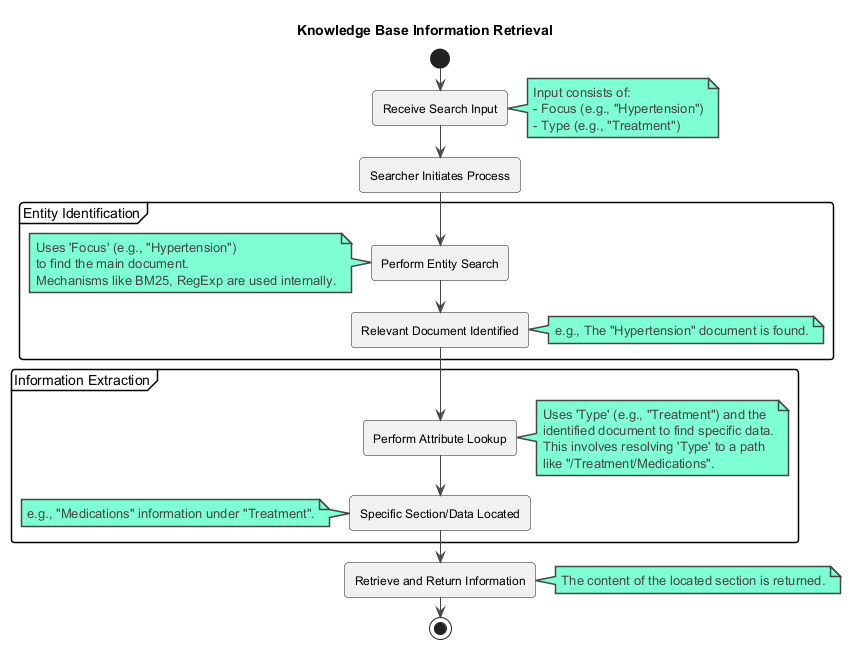

The diagram above was rendered by PlantUML. Its source (embedded in the PNG):
@startuml
!theme vibrant

title Knowledge Base Information Retrieval

start

:Receive Search Input;
note right
  Input consists of:
  - Focus (e.g., "Hypertension")
  - Type (e.g., "Treatment")
end note

:Searcher Initiates Process;

partition "Entity Identification" {
  :Perform Entity Search;
  note left
    Uses 'Focus' (e.g., "Hypertension")
    to find the main document.
    Mechanisms like BM25, RegExp are used internally.
  end note
  :Relevant Document Identified;
  note right: e.g., The "Hypertension" document is found.
}

partition "Information Extraction" {
  :Perform Attribute Lookup;
  note right
    Uses 'Type' (e.g., "Treatment") and the
    identified document to find specific data.
    This involves resolving 'Type' to a path
    like "/Treatment/Medications".
  end note
  :Specific Section/Data Located;
  note left: e.g., "Medications" information under "Treatment".
}

:Retrieve and Return Information;
note right: The content of the located section is returned.

stop

@enduml